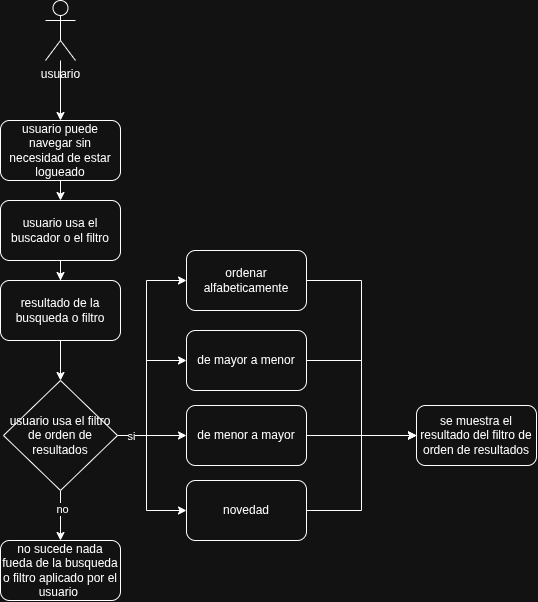

The diagram above was exported from draw.io. Its source (the exported page's mxGraphModel, read from the mxfile embedded in the PNG):
<mxGraphModel dx="1239" dy="629" grid="1" gridSize="10" guides="1" tooltips="1" connect="1" arrows="1" fold="1" page="1" pageScale="1" pageWidth="827" pageHeight="1169" math="0" shadow="0">
  <root>
    <mxCell id="0" />
    <mxCell id="1" parent="0" />
    <mxCell id="iD_bX_ZKALUbOTFAAdUN-1" edge="1" parent="1" source="iD_bX_ZKALUbOTFAAdUN-2" style="edgeStyle=orthogonalEdgeStyle;rounded=0;orthogonalLoop=1;jettySize=auto;html=1;entryX=0.5;entryY=0;entryDx=0;entryDy=0;" target="iD_bX_ZKALUbOTFAAdUN-3">
      <mxGeometry relative="1" as="geometry" />
    </mxCell>
    <mxCell id="iD_bX_ZKALUbOTFAAdUN-2" parent="1" style="shape=umlActor;verticalLabelPosition=bottom;verticalAlign=top;html=1;outlineConnect=0;" value="usuario" vertex="1">
      <mxGeometry height="60" width="30" x="399" y="20" as="geometry" />
    </mxCell>
    <mxCell id="iD_bX_ZKALUbOTFAAdUN-6" edge="1" parent="1" source="iD_bX_ZKALUbOTFAAdUN-3" style="edgeStyle=orthogonalEdgeStyle;rounded=0;orthogonalLoop=1;jettySize=auto;html=1;exitX=0.5;exitY=1;exitDx=0;exitDy=0;entryX=0.5;entryY=0;entryDx=0;entryDy=0;" target="iD_bX_ZKALUbOTFAAdUN-5">
      <mxGeometry relative="1" as="geometry" />
    </mxCell>
    <mxCell id="iD_bX_ZKALUbOTFAAdUN-3" parent="1" style="rounded=1;whiteSpace=wrap;html=1;" value="usuario puede navegar sin necesidad de estar logueado" vertex="1">
      <mxGeometry height="60" width="120" x="354" y="140" as="geometry" />
    </mxCell>
    <mxCell id="iD_bX_ZKALUbOTFAAdUN-8" edge="1" parent="1" source="iD_bX_ZKALUbOTFAAdUN-5" style="edgeStyle=orthogonalEdgeStyle;rounded=0;orthogonalLoop=1;jettySize=auto;html=1;exitX=0.5;exitY=1;exitDx=0;exitDy=0;" target="iD_bX_ZKALUbOTFAAdUN-7">
      <mxGeometry relative="1" as="geometry" />
    </mxCell>
    <mxCell id="iD_bX_ZKALUbOTFAAdUN-5" parent="1" style="rounded=1;whiteSpace=wrap;html=1;" value="usuario usa el buscador o el filtro" vertex="1">
      <mxGeometry height="60" width="120" x="354" y="220" as="geometry" />
    </mxCell>
    <mxCell id="iD_bX_ZKALUbOTFAAdUN-10" edge="1" parent="1" source="iD_bX_ZKALUbOTFAAdUN-7" style="edgeStyle=orthogonalEdgeStyle;rounded=0;orthogonalLoop=1;jettySize=auto;html=1;exitX=0.5;exitY=1;exitDx=0;exitDy=0;entryX=0.5;entryY=0;entryDx=0;entryDy=0;" target="iD_bX_ZKALUbOTFAAdUN-9">
      <mxGeometry relative="1" as="geometry" />
    </mxCell>
    <mxCell id="iD_bX_ZKALUbOTFAAdUN-7" parent="1" style="rounded=1;whiteSpace=wrap;html=1;" value="resultado de la busqueda o filtro" vertex="1">
      <mxGeometry height="60" width="120" x="354" y="300" as="geometry" />
    </mxCell>
    <mxCell id="iD_bX_ZKALUbOTFAAdUN-12" edge="1" parent="1" source="iD_bX_ZKALUbOTFAAdUN-9" style="edgeStyle=orthogonalEdgeStyle;rounded=0;orthogonalLoop=1;jettySize=auto;html=1;exitX=0.5;exitY=1;exitDx=0;exitDy=0;entryX=0.5;entryY=0;entryDx=0;entryDy=0;" target="iD_bX_ZKALUbOTFAAdUN-11">
      <mxGeometry relative="1" as="geometry" />
    </mxCell>
    <mxCell id="iD_bX_ZKALUbOTFAAdUN-13" connectable="0" parent="iD_bX_ZKALUbOTFAAdUN-12" style="edgeLabel;html=1;align=center;verticalAlign=middle;resizable=0;points=[];" value="no" vertex="1">
      <mxGeometry relative="1" x="-0.24" y="1" as="geometry">
        <mxPoint as="offset" />
      </mxGeometry>
    </mxCell>
    <mxCell id="86gjc7Sthf8hxwDE2QKD-4" edge="1" parent="1" source="iD_bX_ZKALUbOTFAAdUN-9" style="edgeStyle=orthogonalEdgeStyle;rounded=0;orthogonalLoop=1;jettySize=auto;html=1;exitX=1;exitY=0.5;exitDx=0;exitDy=0;entryX=0;entryY=0.5;entryDx=0;entryDy=0;" target="86gjc7Sthf8hxwDE2QKD-3">
      <mxGeometry relative="1" as="geometry">
        <Array as="points">
          <mxPoint x="500" y="455" />
          <mxPoint x="500" y="380" />
        </Array>
      </mxGeometry>
    </mxCell>
    <mxCell id="86gjc7Sthf8hxwDE2QKD-5" edge="1" parent="1" source="iD_bX_ZKALUbOTFAAdUN-9" style="edgeStyle=orthogonalEdgeStyle;rounded=0;orthogonalLoop=1;jettySize=auto;html=1;exitX=1;exitY=0.5;exitDx=0;exitDy=0;entryX=0;entryY=0.5;entryDx=0;entryDy=0;" target="86gjc7Sthf8hxwDE2QKD-2">
      <mxGeometry relative="1" as="geometry" />
    </mxCell>
    <mxCell id="86gjc7Sthf8hxwDE2QKD-6" edge="1" parent="1" source="iD_bX_ZKALUbOTFAAdUN-9" style="edgeStyle=orthogonalEdgeStyle;rounded=0;orthogonalLoop=1;jettySize=auto;html=1;exitX=1;exitY=0.5;exitDx=0;exitDy=0;entryX=0;entryY=0.5;entryDx=0;entryDy=0;" target="86gjc7Sthf8hxwDE2QKD-1">
      <mxGeometry relative="1" as="geometry">
        <Array as="points">
          <mxPoint x="500" y="455" />
          <mxPoint x="500" y="530" />
        </Array>
      </mxGeometry>
    </mxCell>
    <mxCell id="JCUGXTwI6e-yAqaxDdUn-4" edge="1" parent="1" source="iD_bX_ZKALUbOTFAAdUN-9" style="edgeStyle=orthogonalEdgeStyle;rounded=0;orthogonalLoop=1;jettySize=auto;html=1;exitX=1;exitY=0.5;exitDx=0;exitDy=0;entryX=0;entryY=0.5;entryDx=0;entryDy=0;" target="JCUGXTwI6e-yAqaxDdUn-2">
      <mxGeometry relative="1" as="geometry">
        <Array as="points">
          <mxPoint x="500" y="455" />
          <mxPoint x="500" y="300" />
        </Array>
      </mxGeometry>
    </mxCell>
    <mxCell id="JCUGXTwI6e-yAqaxDdUn-5" connectable="0" parent="JCUGXTwI6e-yAqaxDdUn-4" style="edgeLabel;html=1;align=center;verticalAlign=middle;resizable=0;points=[];" value="si" vertex="1">
      <mxGeometry relative="1" x="-0.8852" as="geometry">
        <mxPoint as="offset" />
      </mxGeometry>
    </mxCell>
    <mxCell id="iD_bX_ZKALUbOTFAAdUN-9" parent="1" style="rhombus;whiteSpace=wrap;html=1;shapeInside=1;" value="usuario usa el filtro de orden de resultados" vertex="1">
      <mxGeometry height="110" width="114" x="357" y="400" as="geometry" />
    </mxCell>
    <mxCell id="iD_bX_ZKALUbOTFAAdUN-11" parent="1" style="rounded=1;whiteSpace=wrap;html=1;" value="no sucede nada fueda de la busqueda o filtro aplicado por el usuario&amp;nbsp;" vertex="1">
      <mxGeometry height="60" width="120" x="354" y="560" as="geometry" />
    </mxCell>
    <mxCell id="86gjc7Sthf8hxwDE2QKD-11" edge="1" parent="1" source="86gjc7Sthf8hxwDE2QKD-1" style="edgeStyle=orthogonalEdgeStyle;rounded=0;orthogonalLoop=1;jettySize=auto;html=1;exitX=1;exitY=0.5;exitDx=0;exitDy=0;entryX=0;entryY=0.5;entryDx=0;entryDy=0;" target="86gjc7Sthf8hxwDE2QKD-7">
      <mxGeometry relative="1" as="geometry" />
    </mxCell>
    <mxCell id="86gjc7Sthf8hxwDE2QKD-1" parent="1" style="rounded=1;whiteSpace=wrap;html=1;" value="novedad" vertex="1">
      <mxGeometry height="60" width="120" x="540" y="500" as="geometry" />
    </mxCell>
    <mxCell id="86gjc7Sthf8hxwDE2QKD-10" edge="1" parent="1" source="86gjc7Sthf8hxwDE2QKD-2" style="edgeStyle=orthogonalEdgeStyle;rounded=0;orthogonalLoop=1;jettySize=auto;html=1;exitX=1;exitY=0.5;exitDx=0;exitDy=0;entryX=0;entryY=0.5;entryDx=0;entryDy=0;" target="86gjc7Sthf8hxwDE2QKD-7">
      <mxGeometry relative="1" as="geometry" />
    </mxCell>
    <mxCell id="86gjc7Sthf8hxwDE2QKD-2" parent="1" style="rounded=1;whiteSpace=wrap;html=1;" value="de menor a mayor" vertex="1">
      <mxGeometry height="60" width="120" x="540" y="425" as="geometry" />
    </mxCell>
    <mxCell id="86gjc7Sthf8hxwDE2QKD-9" edge="1" parent="1" source="86gjc7Sthf8hxwDE2QKD-3" style="edgeStyle=orthogonalEdgeStyle;rounded=0;orthogonalLoop=1;jettySize=auto;html=1;exitX=1;exitY=0.5;exitDx=0;exitDy=0;entryX=0;entryY=0.5;entryDx=0;entryDy=0;" target="86gjc7Sthf8hxwDE2QKD-7">
      <mxGeometry relative="1" as="geometry" />
    </mxCell>
    <mxCell id="86gjc7Sthf8hxwDE2QKD-3" parent="1" style="rounded=1;whiteSpace=wrap;html=1;" value="de mayor a menor" vertex="1">
      <mxGeometry height="60" width="120" x="540" y="350" as="geometry" />
    </mxCell>
    <mxCell id="86gjc7Sthf8hxwDE2QKD-7" parent="1" style="rounded=1;whiteSpace=wrap;html=1;" value="se muestra el resultado del filtro de orden de resultados" vertex="1">
      <mxGeometry height="60" width="120" x="770" y="425" as="geometry" />
    </mxCell>
    <mxCell id="JCUGXTwI6e-yAqaxDdUn-6" edge="1" parent="1" source="JCUGXTwI6e-yAqaxDdUn-2" style="edgeStyle=orthogonalEdgeStyle;rounded=0;orthogonalLoop=1;jettySize=auto;html=1;exitX=1;exitY=0.5;exitDx=0;exitDy=0;entryX=0;entryY=0.5;entryDx=0;entryDy=0;" target="86gjc7Sthf8hxwDE2QKD-7">
      <mxGeometry relative="1" as="geometry" />
    </mxCell>
    <mxCell id="JCUGXTwI6e-yAqaxDdUn-2" parent="1" style="rounded=1;whiteSpace=wrap;html=1;" value="ordenar alfabeticamente" vertex="1">
      <mxGeometry height="60" width="120" x="540" y="270" as="geometry" />
    </mxCell>
  </root>
</mxGraphModel>